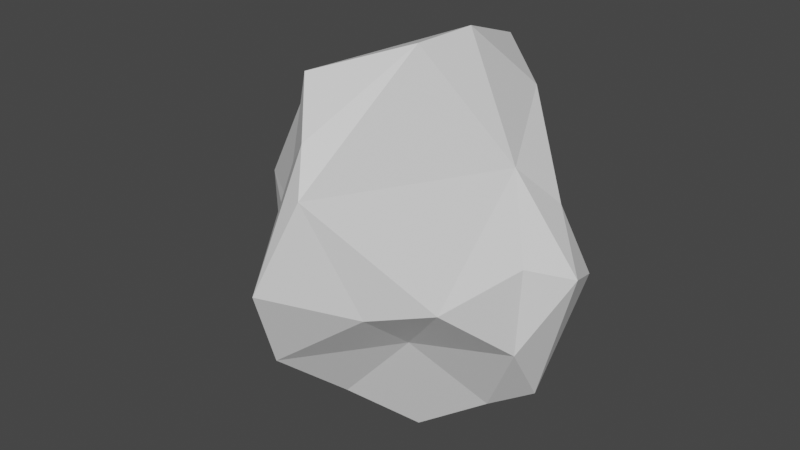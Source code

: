 # Source: roca2.blend  (saved by Blender 2.80.75; exported with 4.5.12 LTS)
import bpy
from mathutils import Matrix  # noqa: F401  (used for matrix-valued properties, if any)

bpy.ops.wm.read_factory_settings(use_empty=True)
scene = bpy.context.scene
scene.name = 'Scene'

# ---- collections
col_collection = bpy.data.collections.new('Collection'); scene.collection.children.link(col_collection)

# ---- materials (node trees are filled in below, after node groups)
mat_material = bpy.data.materials.new('Material')
mat_material.alpha_threshold = 0.0
mat_material.use_transparent_shadow = False
mat_material.line_color = (0.0, 0.0, 0.0, 1.0)

# ---- material node trees
mat_material.use_nodes = True; mat_material.node_tree.nodes.clear()
_N = mat_material.node_tree.nodes; _L = mat_material.node_tree.links
n0 = _N.new('ShaderNodeOutputMaterial'); n0.name = 'Material Output'; n0.location = (300, 300)
n1 = _N.new('ShaderNodeBsdfPrincipled'); n1.name = 'Principled BSDF'; n1.location = (10, 300)
n1.distribution = 'GGX'
n1.subsurface_method = 'BURLEY'
n1.inputs[2].default_value = 0.4
n1.inputs[3].default_value = 1.45
n1.inputs[27].default_value = (0.0, 0.0, 0.0, 1.0)
n1.inputs[28].default_value = 1.0
_L.new(n1.outputs[0], n0.inputs[0])
n0.is_active_output = True

# ---- world
world_world = bpy.data.worlds.new('World'); scene.world = world_world
world_world.use_nodes = True; world_world.node_tree.nodes.clear()
_N = world_world.node_tree.nodes; _L = world_world.node_tree.links
n0 = _N.new('ShaderNodeOutputWorld'); n0.name = 'World Output'; n0.location = (300, 300)
n1 = _N.new('ShaderNodeBackground'); n1.name = 'Background'; n1.location = (10, 300)
n1.inputs[0].default_value = (0.05088, 0.05088, 0.05088, 1.0)
_L.new(n1.outputs[0], n0.inputs[0])
n0.is_active_output = True
world_world.color = (0.05088, 0.05088, 0.05088)
world_world.use_sun_shadow = False
world_world.sun_shadow_jitter_overblur = 0.0

# ---- meshes
me_cube = bpy.data.meshes.new('Cube')
me_cube.from_pydata([(0.5934, 0.2278, 0.1944), (0.3223, 0.4838, 0.07035), (0.6417, -0.1131, 0.0407), (0.07281, -0.8043, 0.4266), (0.4997, -0.4911, -0.05878), (0.6513, -0.1589, -0.3486), (0.2563, -0.3703, -0.3382), (-0.1008, 0.6358, 0.4389), (-0.4429, 0.4301, -0.003819), (-0.6889, 0.01568, -0.4117), (-0.1572, 0.2883, -0.3691), (-0.479, -0.1897, 0.5634), (-0.2759, -0.6073, -0.5439), (-0.5048, -0.3092, -0.14), (-0.08945, -0.01094, -0.8903), (-0.7418, -0.1351, -0.3101), (-0.4077, -0.3391, -0.01557), (-0.1297, 0.705, -0.1554), (0.1597, -0.2026, 0.9152), (-0.01769, -0.4644, -0.6553), (0.1795, -0.2003, -0.8938), (-0.1053, -0.7979, -0.3646), (-0.08653, 0.4417, 0.7129), (0.01649, 0.2223, -0.6506), (-0.8469, -0.05254, 0.0334), (-0.8431, -0.02585, -0.08392), (0.2575, -0.6548, -0.09787), (-0.04225, -0.9612, 0.03972), (-0.1658, 0.01702, 0.7046), (0.1908, 0.386, -0.5343), (-0.4159, 0.4814, -0.1216), (-0.1454, -0.609, 0.461), (-0.3627, -0.08684, -0.7026), (-0.493, -0.3394, -0.3835), (0.04035, 0.5287, -0.3661), (0.7449, 0.2473, -0.0942), (-0.2697, 0.7476, -0.01112), (-0.01873, -0.6814, 0.5992), (-0.1652, -0.5027, 0.8092), (0.213, 0.069, 0.9329), (0.4731, 0.04971, 0.3895), (-0.4384, 0.001202, 0.597), (-0.543, 0.006367, 0.3974), (0.3085, 0.4307, 0.6046), (0.1318, 0.4732, 0.7912), (0.4495, -0.04789, -0.7469), (0.6282, 0.06092, -0.6677), (0.8007, 0.05344, -0.02297), (-0.03978, 0.7764, 0.01519)], [], [(23, 45, 14), (45, 20, 14), (20, 19, 32), (16, 11, 24), (26, 3, 27), (22, 39, 44), (44, 43, 1), (34, 1, 29), (29, 1, 35), (40, 3, 4), (22, 42, 41), (7, 8, 22), (16, 31, 38), (12, 33, 32), (14, 9, 10), (10, 34, 23), (18, 40, 39), (45, 5, 6), (20, 45, 6), (34, 48, 1), (22, 28, 39), (38, 39, 28), (47, 40, 2), (47, 0, 40), (40, 0, 43), (39, 40, 43), (22, 8, 42), (38, 11, 16), (12, 27, 16), (34, 17, 48), (13, 16, 24), (26, 6, 4), (2, 4, 5), (4, 3, 26), (40, 4, 2), (42, 8, 24), (46, 45, 29), (14, 20, 32), (23, 14, 10), (24, 25, 15), (9, 25, 8), (39, 38, 18), (40, 18, 3), (7, 36, 8), (22, 41, 28), (30, 10, 9), (13, 12, 16), (33, 12, 13), (32, 9, 14), (33, 9, 32), (1, 0, 35), (5, 4, 6), (30, 8, 36), (17, 36, 48), (31, 27, 37), (19, 6, 21), (12, 21, 27), (41, 38, 28), (41, 11, 38), (43, 44, 39), (47, 46, 35), (47, 2, 5), (1, 48, 44), (13, 24, 15), (26, 27, 21), (31, 16, 27), (35, 0, 47), (0, 1, 43), (15, 9, 33), (33, 13, 15), (29, 23, 34), (34, 10, 17), (17, 30, 36), (17, 10, 30), (30, 9, 8), (37, 3, 18), (37, 27, 3), (6, 19, 20), (12, 32, 19), (21, 12, 19), (41, 42, 11), (42, 24, 11), (22, 44, 7), (45, 46, 5), (46, 29, 35), (5, 46, 47), (29, 45, 23), (48, 36, 7), (8, 25, 24), (25, 9, 15), (38, 37, 18), (37, 38, 31), (21, 6, 26), (48, 7, 44)])
_uv = me_cube.uv_layers.new(name='UVMap')
_uv.uv.foreach_set('vector', [0.5104, 0.8341, 0.5547, 0.884, 0.4878, 0.8772, 0.5547, 0.884, 0.5238, 0.9009, 0.4878, 0.8772, 0.5238, 0.9009, 0.498, 0.935, 0.4511, 0.8883, 0.5056, 0.507, 0.5243, 0.6083, 0.5031, 0.6114, 0.4859, 0.3294, 0.5252, 0.3408, 0.5046, 0.3831, 0.5129, 0.06941, 0.4731, 0.1166, 0.4857, 0.07024, 0.8049, 0.6519, 0.8315, 0.6656, 0.7738, 0.6801, 0.5064, 0.7863, 0.5518, 0.7877, 0.5287, 0.8175, 0.5287, 0.8175, 0.5518, 0.7877, 0.6043, 0.8428, 0.2904, 0.6491, 0.2945, 0.7305, 0.2751, 0.7063, 0.8496, 0.5986, 0.8138, 0.5437, 0.8458, 0.5715, 0.8079, 0.6023, 0.7539, 0.5471, 0.8496, 0.5986, 0.5282, 0.5543, 0.558, 0.5365, 0.6037, 0.5796, 0.4697, 0.9477, 0.4243, 0.9144, 0.4511, 0.8883, 0.4878, 0.8772, 0.4058, 0.873, 0.4624, 0.8161, 0.4624, 0.8161, 0.5064, 0.7863, 0.5104, 0.8341, 0.4814, 0.1479, 0.4142, 0.1221, 0.4731, 0.1166, 0.5547, 0.884, 0.5974, 0.8911, 0.5797, 0.9016, 0.5238, 0.9009, 0.5547, 0.884, 0.553, 0.9095, 0.7249, 0.6374, 0.7547, 0.6179, 0.7738, 0.6801, 0.5129, 0.06941, 0.533, 0.1196, 0.4731, 0.1166, 0.5168, 0.1799, 0.4731, 0.1166, 0.533, 0.1196, 0.2481, 0.6143, 0.274, 0.624, 0.2553, 0.6426, 0.2481, 0.6143, 0.267, 0.587, 0.274, 0.624, 0.7984, 0.7263, 0.7818, 0.734, 0.8315, 0.6656, 0.8686, 0.6564, 0.7984, 0.7263, 0.8315, 0.6656, 0.8496, 0.5986, 0.7539, 0.5471, 0.8138, 0.5437, 0.6037, 0.5796, 0.5783, 0.598, 0.5282, 0.5543, 0.4697, 0.9477, 0.4831, 0.9914, 0.4554, 0.9714, 0.5064, 0.7863, 0.485, 0.7539, 0.4908, 0.7505, 0.481, 0.5314, 0.5056, 0.507, 0.5031, 0.6114, 0.4859, 0.3294, 0.476, 0.3116, 0.4893, 0.3022, 0.5058, 0.2574, 0.4893, 0.3022, 0.4782, 0.2799, 0.4893, 0.3022, 0.5252, 0.3408, 0.4859, 0.3294, 0.5251, 0.2989, 0.4893, 0.3022, 0.5058, 0.2574, 0.5894, 0.1229, 0.6064, 0.09977, 0.6125, 0.09985, 0.5727, 0.8698, 0.5547, 0.884, 0.5287, 0.8175, 0.4878, 0.8772, 0.5238, 0.9009, 0.4511, 0.8883, 0.5104, 0.8341, 0.4878, 0.8772, 0.4624, 0.8161, 0.5031, 0.6114, 0.4848, 0.6177, 0.4758, 0.5991, 0.4749, 0.645, 0.4848, 0.6177, 0.4749, 0.6631, 0.4731, 0.1166, 0.5168, 0.1799, 0.4814, 0.1479, 0.3277, 0.6543, 0.3737, 0.6501, 0.2945, 0.7305, 0.8079, 0.6023, 0.7508, 0.5877, 0.7539, 0.5471, 0.8496, 0.5986, 0.8458, 0.5715, 0.8709, 0.5999, 0.4717, 0.7125, 0.4203, 0.6801, 0.46, 0.6546, 0.4086, 0.9249, 0.4697, 0.9477, 0.4554, 0.9714, 0.4243, 0.9144, 0.4697, 0.9477, 0.4086, 0.9249, 0.4511, 0.8883, 0.4058, 0.873, 0.4878, 0.8772, 0.4243, 0.9144, 0.4058, 0.873, 0.4511, 0.8883, 0.2548, 0.5533, 0.267, 0.587, 0.2377, 0.5885, 0.4782, 0.2799, 0.4893, 0.3022, 0.476, 0.3116, 0.7306, 0.5554, 0.7539, 0.5471, 0.7508, 0.5877, 0.7336, 0.6, 0.7508, 0.5877, 0.7547, 0.6179, 0.5243, 0.4244, 0.5046, 0.3831, 0.5251, 0.3819, 0.498, 0.935, 0.5268, 0.9537, 0.4892, 0.9808, 0.4697, 0.9477, 0.4892, 0.9808, 0.4831, 0.9914, 0.5625, 0.1258, 0.5494, 0.1604, 0.533, 0.1196, 0.5625, 0.1258, 0.5739, 0.1518, 0.5494, 0.1604, 0.4707, 0.06711, 0.4857, 0.07024, 0.4731, 0.1166, 0.6166, 0.8575, 0.5727, 0.8698, 0.6043, 0.8428, 0.6224, 0.8809, 0.625, 0.9001, 0.5974, 0.8911, 0.7738, 0.6801, 0.7547, 0.6179, 0.7752, 0.6436, 0.481, 0.5314, 0.5031, 0.6114, 0.4758, 0.5991, 0.4859, 0.3294, 0.5046, 0.3831, 0.4754, 0.3909, 0.5243, 0.4244, 0.5056, 0.507, 0.5046, 0.3831, 0.2377, 0.5885, 0.267, 0.587, 0.2481, 0.6143, 0.7818, 0.734, 0.7738, 0.6801, 0.8315, 0.6656, 0.3943, 0.8935, 0.4058, 0.873, 0.4243, 0.9144, 0.4243, 0.9144, 0.4086, 0.9249, 0.3943, 0.8935, 0.5287, 0.8175, 0.5104, 0.8341, 0.5064, 0.7863, 0.5064, 0.7863, 0.4624, 0.8161, 0.485, 0.7539, 0.7336, 0.6, 0.7306, 0.5554, 0.7508, 0.5877, 0.7336, 0.6, 0.7249, 0.5834, 0.7306, 0.5554, 0.7306, 0.5554, 0.7249, 0.526, 0.7539, 0.5471, 0.5026, 0.2065, 0.4942, 0.2298, 0.4814, 0.1479, 0.5026, 0.2065, 0.497, 0.25, 0.4942, 0.2298, 0.5268, 0.9537, 0.498, 0.935, 0.5238, 0.9009, 0.4697, 0.9477, 0.4511, 0.8883, 0.498, 0.935, 0.4892, 0.9808, 0.4697, 0.9477, 0.498, 0.935, 0.5625, 0.1258, 0.5894, 0.1229, 0.5739, 0.1518, 0.5894, 0.1229, 0.6238, 0.1366, 0.5739, 0.1518, 0.5129, 0.06941, 0.4857, 0.07024, 0.5136, 0.02945, 0.5547, 0.884, 0.5727, 0.8698, 0.5974, 0.8911, 0.5727, 0.8698, 0.5287, 0.8175, 0.6043, 0.8428, 0.5974, 0.8911, 0.5727, 0.8698, 0.6224, 0.8809, 0.5287, 0.8175, 0.5547, 0.884, 0.5104, 0.8341, 0.7547, 0.6179, 0.7508, 0.5877, 0.7863, 0.6118, 0.4861, 0.6501, 0.4848, 0.6177, 0.5031, 0.6114, 0.3774, 0.876, 0.4058, 0.873, 0.3943, 0.8935, 0.5168, 0.1799, 0.5026, 0.2065, 0.4814, 0.1479, 0.5026, 0.2065, 0.5168, 0.1799, 0.518, 0.2146, 0.4892, 0.9808, 0.5268, 0.9537, 0.519, 0.995, 0.4951, -0.0007495, 0.5136, 0.02945, 0.4857, 0.07024])
me_cube.materials.append(mat_material)
me_cube.use_remesh_preserve_volume = False
me_cube.use_remesh_preserve_attributes = False
me_cube.use_mirror_vertex_groups = False
me_cube.update()

# ---- objects
ob_cube = bpy.data.objects.new('Cube', me_cube)

# ---- transforms, parenting, visibility, modifiers, constraints
ob_cube.location = (0.0, 0.0, 0.0)
ob_cube.lock_rotations_4d = False
ob_cube.empty_display_type = 'ARROWS'
ob_cube.lineart.crease_threshold = 0.0

# ---- collection membership
col_collection.objects.link(ob_cube)

# ---- scene / render settings (as saved in the file)
scene.frame_start = 1; scene.frame_end = 250; scene.frame_set(1)
scene.render.engine = 'BLENDER_EEVEE_NEXT'
scene.cycles.use_denoising = False
scene.cycles.samples = 128
scene.cycles.sampling_pattern = 'TABULATED_SOBOL'
scene.cycles.use_adaptive_sampling = False
scene.cycles.use_light_tree = False
scene.view_settings.view_transform = 'Filmic'
bpy.context.view_layer.update()

# ---- added for rendering (the .blend has no active camera and no usable light): camera, sun
cam_auto = bpy.data.cameras.new('AutoCamera')
cam_auto.lens = 50.0
cam_auto.sensor_width = 36.0
cam_auto.clip_end = 1000.0
ob_auto_camera = bpy.data.objects.new('AutoCamera', cam_auto)
scene.collection.objects.link(ob_auto_camera)
ob_auto_camera.location = (2.76351, -3.43632, 2.24884)
ob_auto_camera.rotation_euler = (1.09748, -7.21219e-08, 0.694738)
scene.camera = ob_auto_camera
light_auto_sun = bpy.data.lights.new('AutoSun', 'SUN')
light_auto_sun.energy = 3.0
light_auto_sun.angle = 0.0523599
ob_auto_sun = bpy.data.objects.new('AutoSun', light_auto_sun)
scene.collection.objects.link(ob_auto_sun)
ob_auto_sun.rotation_euler = (0.872665, 0.174533, 0.523599)
bpy.context.view_layer.update()
